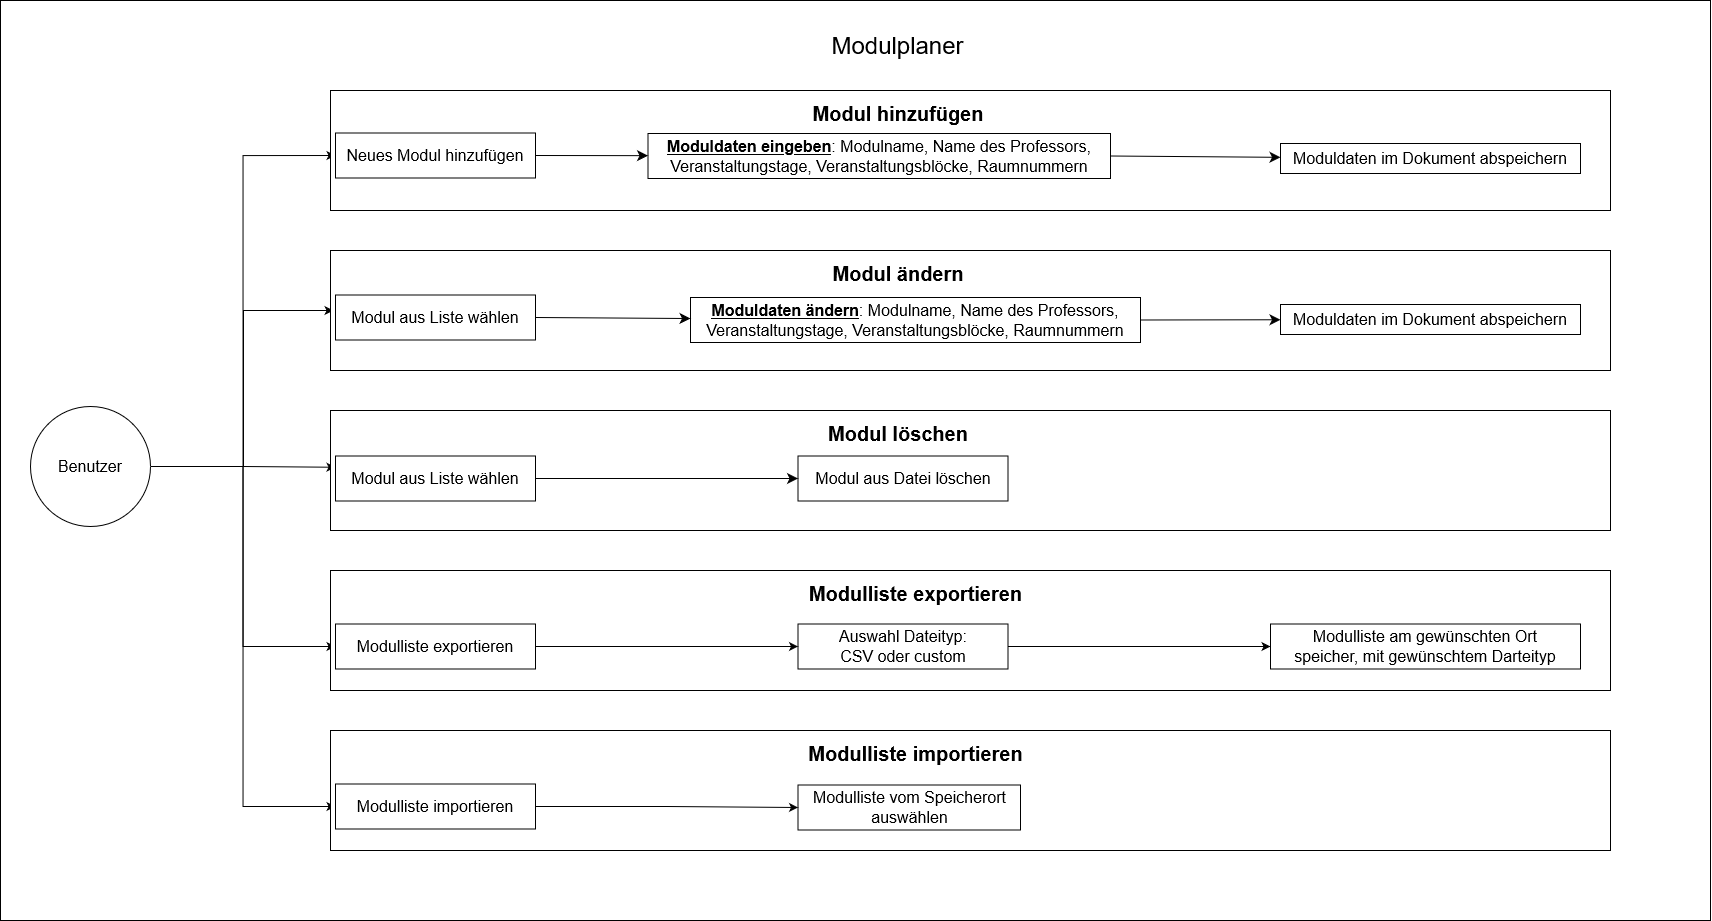

The diagram above was exported from draw.io. Its source (the exported page's mxGraphModel, read from the mxfile embedded in the PNG):
<mxGraphModel dx="3031" dy="1466" grid="1" gridSize="10" guides="1" tooltips="1" connect="1" arrows="1" fold="1" page="0" pageScale="1" pageWidth="827" pageHeight="1169" math="0" shadow="0">
  <root>
    <mxCell id="0" />
    <mxCell id="1" parent="0" />
    <mxCell id="A5VdGvZYpuSRF-Y8UYRS-5" value="" style="rounded=0;whiteSpace=wrap;html=1;fontSize=16;" parent="1" vertex="1">
      <mxGeometry x="-570" y="-90" width="1710" height="920" as="geometry" />
    </mxCell>
    <mxCell id="EeMSiGmJLjrWTHH2aUv4-13" style="edgeStyle=orthogonalEdgeStyle;rounded=0;orthogonalLoop=1;jettySize=auto;html=1;exitX=1;exitY=0.5;exitDx=0;exitDy=0;entryX=0;entryY=0.25;entryDx=0;entryDy=0;" parent="1" source="A5VdGvZYpuSRF-Y8UYRS-1" target="A5VdGvZYpuSRF-Y8UYRS-10" edge="1">
      <mxGeometry relative="1" as="geometry" />
    </mxCell>
    <mxCell id="EeMSiGmJLjrWTHH2aUv4-14" style="edgeStyle=orthogonalEdgeStyle;rounded=0;orthogonalLoop=1;jettySize=auto;html=1;exitX=1;exitY=0.5;exitDx=0;exitDy=0;entryX=0;entryY=0.5;entryDx=0;entryDy=0;" parent="1" edge="1">
      <mxGeometry relative="1" as="geometry">
        <mxPoint x="-417" y="376" as="sourcePoint" />
        <mxPoint x="-237" y="220.0000000000001" as="targetPoint" />
        <Array as="points">
          <mxPoint x="-327" y="376" />
          <mxPoint x="-327" y="220" />
        </Array>
      </mxGeometry>
    </mxCell>
    <mxCell id="EeMSiGmJLjrWTHH2aUv4-15" style="edgeStyle=orthogonalEdgeStyle;rounded=0;orthogonalLoop=1;jettySize=auto;html=1;exitX=1;exitY=0.5;exitDx=0;exitDy=0;entryX=0;entryY=0.5;entryDx=0;entryDy=0;" parent="1" source="A5VdGvZYpuSRF-Y8UYRS-1" target="A5VdGvZYpuSRF-Y8UYRS-18" edge="1">
      <mxGeometry relative="1" as="geometry" />
    </mxCell>
    <mxCell id="EeMSiGmJLjrWTHH2aUv4-16" style="edgeStyle=orthogonalEdgeStyle;rounded=0;orthogonalLoop=1;jettySize=auto;html=1;exitX=1;exitY=0.5;exitDx=0;exitDy=0;entryX=0;entryY=0.5;entryDx=0;entryDy=0;" parent="1" source="A5VdGvZYpuSRF-Y8UYRS-1" target="EeMSiGmJLjrWTHH2aUv4-2" edge="1">
      <mxGeometry relative="1" as="geometry" />
    </mxCell>
    <mxCell id="EeMSiGmJLjrWTHH2aUv4-24" style="edgeStyle=orthogonalEdgeStyle;rounded=0;orthogonalLoop=1;jettySize=auto;html=1;exitX=1;exitY=0.5;exitDx=0;exitDy=0;entryX=0;entryY=0.5;entryDx=0;entryDy=0;" parent="1" source="A5VdGvZYpuSRF-Y8UYRS-1" target="EeMSiGmJLjrWTHH2aUv4-6" edge="1">
      <mxGeometry relative="1" as="geometry" />
    </mxCell>
    <mxCell id="A5VdGvZYpuSRF-Y8UYRS-1" value="Benutzer" style="ellipse;whiteSpace=wrap;html=1;aspect=fixed;fontSize=16;" parent="1" vertex="1">
      <mxGeometry x="-540" y="316" width="120" height="120" as="geometry" />
    </mxCell>
    <mxCell id="A5VdGvZYpuSRF-Y8UYRS-2" value="" style="rounded=0;whiteSpace=wrap;html=1;fontSize=16;" parent="1" vertex="1">
      <mxGeometry x="-240" width="1280" height="120" as="geometry" />
    </mxCell>
    <mxCell id="A5VdGvZYpuSRF-Y8UYRS-3" value="" style="rounded=0;whiteSpace=wrap;html=1;fontSize=16;" parent="1" vertex="1">
      <mxGeometry x="-240" y="160" width="1280" height="120" as="geometry" />
    </mxCell>
    <mxCell id="A5VdGvZYpuSRF-Y8UYRS-4" value="" style="rounded=0;whiteSpace=wrap;html=1;fontSize=16;" parent="1" vertex="1">
      <mxGeometry x="-240" y="320" width="1280" height="120" as="geometry" />
    </mxCell>
    <mxCell id="A5VdGvZYpuSRF-Y8UYRS-6" value="Modulplaner" style="text;html=1;strokeColor=none;fillColor=none;align=center;verticalAlign=middle;whiteSpace=wrap;rounded=0;fontSize=24;" parent="1" vertex="1">
      <mxGeometry x="255" y="-60" width="145" height="30" as="geometry" />
    </mxCell>
    <mxCell id="A5VdGvZYpuSRF-Y8UYRS-8" value="&lt;b&gt;&lt;font style=&quot;font-size: 20px;&quot;&gt;Modul hinzufügen&lt;/font&gt;&lt;/b&gt;" style="text;html=1;strokeColor=none;fillColor=none;align=center;verticalAlign=middle;whiteSpace=wrap;rounded=0;fontSize=16;" parent="1" vertex="1">
      <mxGeometry x="227.5" width="200" height="45" as="geometry" />
    </mxCell>
    <mxCell id="A5VdGvZYpuSRF-Y8UYRS-19" style="edgeStyle=none;curved=1;rounded=0;orthogonalLoop=1;jettySize=auto;html=1;exitX=1;exitY=0.5;exitDx=0;exitDy=0;fontSize=12;startSize=8;endSize=8;" parent="1" source="A5VdGvZYpuSRF-Y8UYRS-9" target="A5VdGvZYpuSRF-Y8UYRS-16" edge="1">
      <mxGeometry relative="1" as="geometry" />
    </mxCell>
    <mxCell id="A5VdGvZYpuSRF-Y8UYRS-9" value="Modul aus Liste wählen" style="text;html=1;strokeColor=default;fillColor=none;align=center;verticalAlign=middle;whiteSpace=wrap;rounded=5;fontSize=16;" parent="1" vertex="1">
      <mxGeometry x="-235" y="204.5" width="200" height="45" as="geometry" />
    </mxCell>
    <mxCell id="A5VdGvZYpuSRF-Y8UYRS-15" style="edgeStyle=none;curved=1;rounded=0;orthogonalLoop=1;jettySize=auto;html=1;exitX=1;exitY=0.5;exitDx=0;exitDy=0;fontSize=12;startSize=8;endSize=8;" parent="1" source="A5VdGvZYpuSRF-Y8UYRS-10" target="A5VdGvZYpuSRF-Y8UYRS-13" edge="1">
      <mxGeometry relative="1" as="geometry" />
    </mxCell>
    <mxCell id="A5VdGvZYpuSRF-Y8UYRS-10" value="Modul aus Liste wählen" style="text;html=1;strokeColor=default;fillColor=none;align=center;verticalAlign=middle;whiteSpace=wrap;rounded=0;fontSize=16;" parent="1" vertex="1">
      <mxGeometry x="-235" y="365.5" width="200" height="45" as="geometry" />
    </mxCell>
    <mxCell id="A5VdGvZYpuSRF-Y8UYRS-11" value="&lt;b&gt;&lt;font style=&quot;font-size: 20px;&quot;&gt;Modul ändern&lt;/font&gt;&lt;/b&gt;" style="text;html=1;strokeColor=none;fillColor=none;align=center;verticalAlign=middle;whiteSpace=wrap;rounded=0;fontSize=16;" parent="1" vertex="1">
      <mxGeometry x="227.5" y="160" width="200" height="45" as="geometry" />
    </mxCell>
    <mxCell id="A5VdGvZYpuSRF-Y8UYRS-12" value="Modul löschen" style="text;html=1;strokeColor=none;fillColor=none;align=center;verticalAlign=middle;whiteSpace=wrap;rounded=0;fontSize=20;fontStyle=1" parent="1" vertex="1">
      <mxGeometry x="227.5" y="320" width="200" height="45" as="geometry" />
    </mxCell>
    <mxCell id="A5VdGvZYpuSRF-Y8UYRS-13" value="Modul aus Datei löschen" style="text;html=1;strokeColor=default;fillColor=none;align=center;verticalAlign=middle;whiteSpace=wrap;rounded=0;fontSize=16;" parent="1" vertex="1">
      <mxGeometry x="227.5" y="365.5" width="210" height="45" as="geometry" />
    </mxCell>
    <mxCell id="A5VdGvZYpuSRF-Y8UYRS-14" style="edgeStyle=none;curved=1;rounded=0;orthogonalLoop=1;jettySize=auto;html=1;exitX=0.25;exitY=1;exitDx=0;exitDy=0;fontSize=12;startSize=8;endSize=8;" parent="1" source="A5VdGvZYpuSRF-Y8UYRS-13" target="A5VdGvZYpuSRF-Y8UYRS-13" edge="1">
      <mxGeometry relative="1" as="geometry" />
    </mxCell>
    <mxCell id="A5VdGvZYpuSRF-Y8UYRS-24" style="edgeStyle=none;curved=1;rounded=0;orthogonalLoop=1;jettySize=auto;html=1;exitX=1;exitY=0.5;exitDx=0;exitDy=0;fontSize=12;startSize=8;endSize=8;" parent="1" source="A5VdGvZYpuSRF-Y8UYRS-16" target="A5VdGvZYpuSRF-Y8UYRS-23" edge="1">
      <mxGeometry relative="1" as="geometry" />
    </mxCell>
    <mxCell id="A5VdGvZYpuSRF-Y8UYRS-16" value="&lt;u&gt;&lt;b&gt;Moduldaten ändern&lt;/b&gt;&lt;/u&gt;: Modulname, Name des Professors, Veranstaltungstage, Veranstaltungsblöcke, Raumnummern" style="text;html=1;strokeColor=default;fillColor=none;align=center;verticalAlign=middle;whiteSpace=wrap;rounded=0;fontSize=16;" parent="1" vertex="1">
      <mxGeometry x="120" y="207" width="450" height="45" as="geometry" />
    </mxCell>
    <mxCell id="A5VdGvZYpuSRF-Y8UYRS-22" style="edgeStyle=none;curved=1;rounded=0;orthogonalLoop=1;jettySize=auto;html=1;exitX=1;exitY=0.5;exitDx=0;exitDy=0;fontSize=12;startSize=8;endSize=8;" parent="1" source="A5VdGvZYpuSRF-Y8UYRS-17" target="A5VdGvZYpuSRF-Y8UYRS-21" edge="1">
      <mxGeometry relative="1" as="geometry" />
    </mxCell>
    <mxCell id="A5VdGvZYpuSRF-Y8UYRS-17" value="&lt;u&gt;&lt;b&gt;Moduldaten eingeben&lt;/b&gt;&lt;/u&gt;: Modulname, Name des Professors, Veranstaltungstage, Veranstaltungsblöcke, Raumnummern" style="text;html=1;strokeColor=default;fillColor=none;align=center;verticalAlign=middle;whiteSpace=wrap;rounded=0;fontSize=16;" parent="1" vertex="1">
      <mxGeometry x="77.5" y="43" width="462.5" height="45" as="geometry" />
    </mxCell>
    <mxCell id="A5VdGvZYpuSRF-Y8UYRS-20" style="edgeStyle=none;curved=1;rounded=0;orthogonalLoop=1;jettySize=auto;html=1;exitX=1;exitY=0.5;exitDx=0;exitDy=0;fontSize=12;startSize=8;endSize=8;" parent="1" source="A5VdGvZYpuSRF-Y8UYRS-18" target="A5VdGvZYpuSRF-Y8UYRS-17" edge="1">
      <mxGeometry relative="1" as="geometry" />
    </mxCell>
    <mxCell id="A5VdGvZYpuSRF-Y8UYRS-18" value="Neues Modul hinzufügen" style="text;html=1;strokeColor=default;fillColor=none;align=center;verticalAlign=middle;whiteSpace=wrap;rounded=5;fontSize=16;" parent="1" vertex="1">
      <mxGeometry x="-235" y="42.5" width="200" height="45" as="geometry" />
    </mxCell>
    <mxCell id="A5VdGvZYpuSRF-Y8UYRS-21" value="Moduldaten im Dokument abspeichern" style="text;html=1;strokeColor=default;fillColor=none;align=center;verticalAlign=middle;whiteSpace=wrap;rounded=0;fontSize=16;" parent="1" vertex="1">
      <mxGeometry x="710" y="53" width="300" height="30" as="geometry" />
    </mxCell>
    <mxCell id="A5VdGvZYpuSRF-Y8UYRS-23" value="Moduldaten im Dokument abspeichern" style="text;html=1;strokeColor=default;fillColor=none;align=center;verticalAlign=middle;whiteSpace=wrap;rounded=0;fontSize=16;" parent="1" vertex="1">
      <mxGeometry x="710" y="214" width="300" height="30" as="geometry" />
    </mxCell>
    <mxCell id="EeMSiGmJLjrWTHH2aUv4-1" value="" style="rounded=0;whiteSpace=wrap;html=1;fontSize=16;" parent="1" vertex="1">
      <mxGeometry x="-240" y="480" width="1280" height="120" as="geometry" />
    </mxCell>
    <mxCell id="EeMSiGmJLjrWTHH2aUv4-19" style="edgeStyle=orthogonalEdgeStyle;rounded=0;orthogonalLoop=1;jettySize=auto;html=1;exitX=1;exitY=0.5;exitDx=0;exitDy=0;entryX=0;entryY=0.5;entryDx=0;entryDy=0;" parent="1" source="EeMSiGmJLjrWTHH2aUv4-2" target="EeMSiGmJLjrWTHH2aUv4-3" edge="1">
      <mxGeometry relative="1" as="geometry" />
    </mxCell>
    <mxCell id="EeMSiGmJLjrWTHH2aUv4-2" value="Modulliste exportieren" style="text;html=1;strokeColor=default;fillColor=none;align=center;verticalAlign=middle;whiteSpace=wrap;rounded=0;fontSize=16;" parent="1" vertex="1">
      <mxGeometry x="-235" y="533.5" width="200" height="45" as="geometry" />
    </mxCell>
    <mxCell id="EeMSiGmJLjrWTHH2aUv4-20" style="edgeStyle=orthogonalEdgeStyle;rounded=0;orthogonalLoop=1;jettySize=auto;html=1;exitX=1;exitY=0.5;exitDx=0;exitDy=0;entryX=0;entryY=0.5;entryDx=0;entryDy=0;" parent="1" source="EeMSiGmJLjrWTHH2aUv4-3" target="EeMSiGmJLjrWTHH2aUv4-4" edge="1">
      <mxGeometry relative="1" as="geometry" />
    </mxCell>
    <mxCell id="EeMSiGmJLjrWTHH2aUv4-3" value="Auswahl Dateityp:&lt;br&gt;CSV oder custom" style="text;html=1;strokeColor=default;fillColor=none;align=center;verticalAlign=middle;whiteSpace=wrap;rounded=0;fontSize=16;" parent="1" vertex="1">
      <mxGeometry x="227.5" y="533.5" width="210" height="45" as="geometry" />
    </mxCell>
    <mxCell id="EeMSiGmJLjrWTHH2aUv4-4" value="Modulliste am gewünschten Ort&lt;br&gt;speicher, mit gewünschtem Darteityp" style="text;html=1;strokeColor=default;fillColor=none;align=center;verticalAlign=middle;whiteSpace=wrap;rounded=0;fontSize=16;" parent="1" vertex="1">
      <mxGeometry x="700" y="533.5" width="310" height="45" as="geometry" />
    </mxCell>
    <mxCell id="EeMSiGmJLjrWTHH2aUv4-5" value="" style="rounded=0;whiteSpace=wrap;html=1;fontSize=16;" parent="1" vertex="1">
      <mxGeometry x="-240" y="640" width="1280" height="120" as="geometry" />
    </mxCell>
    <mxCell id="EeMSiGmJLjrWTHH2aUv4-21" style="edgeStyle=orthogonalEdgeStyle;rounded=0;orthogonalLoop=1;jettySize=auto;html=1;exitX=1;exitY=0.5;exitDx=0;exitDy=0;entryX=0;entryY=0.5;entryDx=0;entryDy=0;" parent="1" source="EeMSiGmJLjrWTHH2aUv4-6" target="EeMSiGmJLjrWTHH2aUv4-7" edge="1">
      <mxGeometry relative="1" as="geometry" />
    </mxCell>
    <mxCell id="EeMSiGmJLjrWTHH2aUv4-6" value="Modulliste importieren" style="text;html=1;strokeColor=default;fillColor=none;align=center;verticalAlign=middle;whiteSpace=wrap;rounded=0;fontSize=16;" parent="1" vertex="1">
      <mxGeometry x="-235" y="693.5" width="200" height="45" as="geometry" />
    </mxCell>
    <mxCell id="EeMSiGmJLjrWTHH2aUv4-7" value="Modulliste vom Speicherort auswählen" style="text;html=1;strokeColor=default;fillColor=none;align=center;verticalAlign=middle;whiteSpace=wrap;rounded=0;fontSize=16;" parent="1" vertex="1">
      <mxGeometry x="227.5" y="694.5" width="222.5" height="45" as="geometry" />
    </mxCell>
    <mxCell id="EeMSiGmJLjrWTHH2aUv4-22" value="Modulliste exportieren" style="text;html=1;strokeColor=none;fillColor=none;align=center;verticalAlign=middle;whiteSpace=wrap;rounded=0;fontSize=20;fontStyle=1" parent="1" vertex="1">
      <mxGeometry x="208.75" y="480" width="272.5" height="45" as="geometry" />
    </mxCell>
    <mxCell id="EeMSiGmJLjrWTHH2aUv4-23" value="Modulliste importieren" style="text;html=1;strokeColor=none;fillColor=none;align=center;verticalAlign=middle;whiteSpace=wrap;rounded=0;fontSize=20;fontStyle=1" parent="1" vertex="1">
      <mxGeometry x="208.75" y="640" width="272.5" height="45" as="geometry" />
    </mxCell>
  </root>
</mxGraphModel>